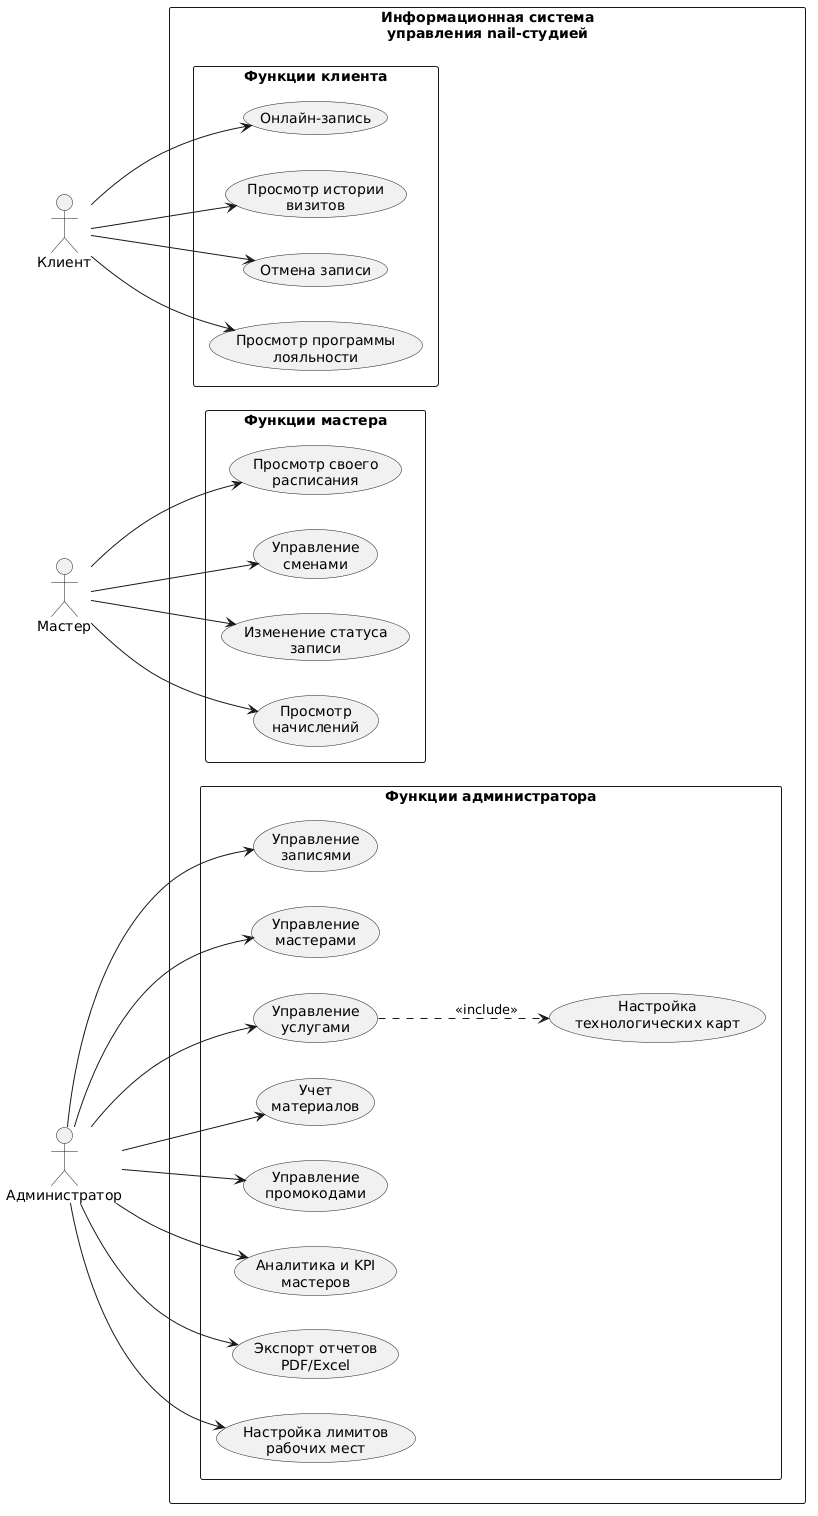

The diagram above was rendered by PlantUML. Its source (embedded in the PNG):
@startuml
left to right direction
skinparam packageStyle rectangle
skinparam shadowing false

actor "Клиент" as Client
actor "Мастер" as Master
actor "Администратор" as Admin

rectangle "Информационная система\nуправления nail-студией" {

package "Функции клиента" {

usecase "Онлайн-запись" as UC1

usecase "Просмотр истории\nвизитов" as UC4
usecase "Отмена записи" as UC5
usecase "Просмотр программы\nлояльности" as UC6

Client --> UC1
Client --> UC4
Client --> UC5
Client --> UC6



}

package "Функции мастера" {

usecase "Просмотр своего\nрасписания" as UC7
usecase "Управление\nсменами" as UC8
usecase "Изменение статуса\nзаписи" as UC9

usecase "Просмотр\nначислений" as UC11

Master --> UC7
Master --> UC8
Master --> UC9
Master --> UC11



}

package "Функции администратора" {

usecase "Управление\nзаписями" as UC12
usecase "Управление\nмастерами" as UC13
usecase "Управление\nуслугами" as UC14
usecase "Настройка\nтехнологических карт" as UC15
usecase "Учет\nматериалов" as UC16
usecase "Управление\nпромокодами" as UC17
usecase "Аналитика и KPI\nмастеров" as UC18
usecase "Экспорт отчетов\nPDF/Excel" as UC19
usecase "Настройка лимитов\nрабочих мест" as UC20

Admin --> UC12
Admin --> UC13
Admin --> UC14
Admin --> UC16
Admin --> UC17
Admin --> UC18
Admin --> UC19
Admin --> UC20

UC14 ..> UC15 : <<include>>

}

}
@enduml